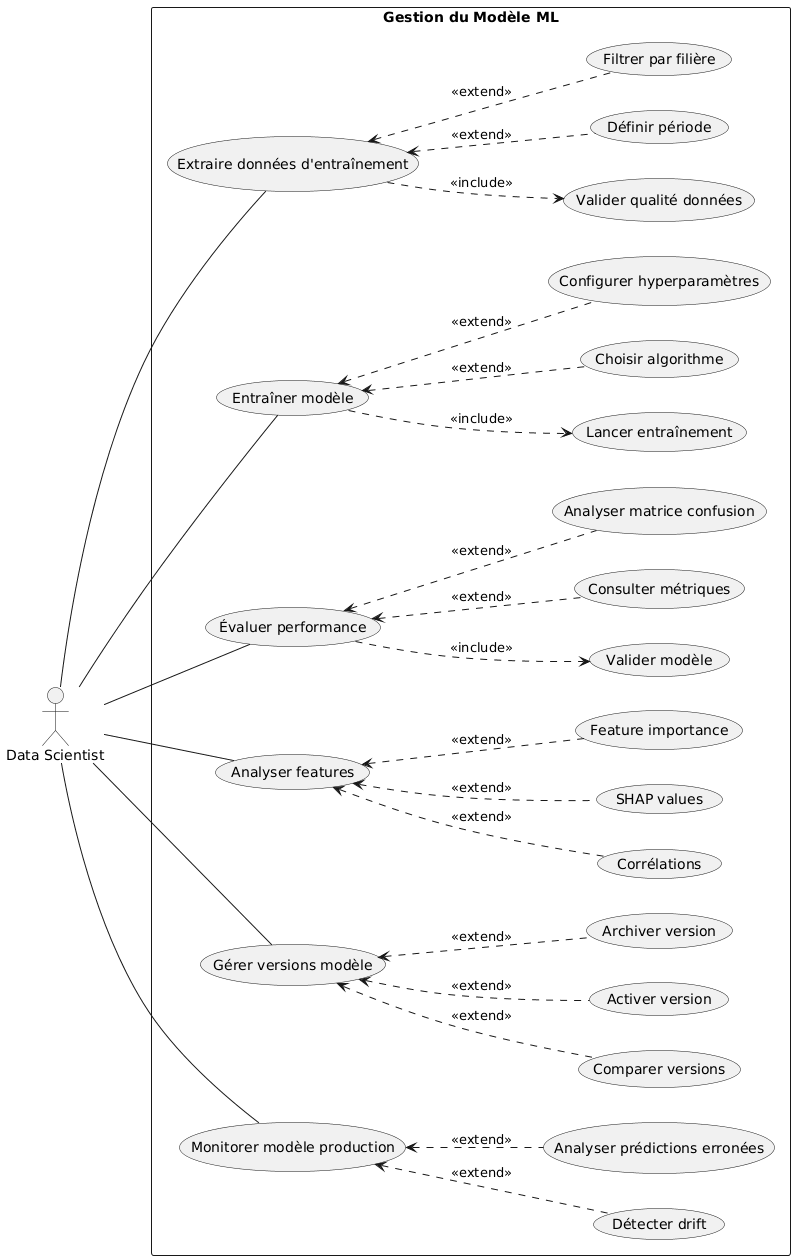

The diagram above was rendered by PlantUML. Its source (embedded in the PNG):
@startuml
left to right direction
skinparam packageStyle rectangle

actor "Data Scientist" as ds

rectangle "Gestion du Modèle ML" {
  
  usecase "Extraire données d'entraînement" as UC20
  usecase "Définir période" as UC20.1
  usecase "Filtrer par filière" as UC20.2
  usecase "Valider qualité données" as UC20.3
  
  usecase "Entraîner modèle" as UC21
  usecase "Choisir algorithme" as UC21.1
  usecase "Configurer hyperparamètres" as UC21.2
  usecase "Lancer entraînement" as UC21.3
  
  usecase "Évaluer performance" as UC22
  usecase "Consulter métriques" as UC22.1
  usecase "Analyser matrice confusion" as UC22.2
  usecase "Valider modèle" as UC22.3
  
  usecase "Analyser features" as UC23
  usecase "SHAP values" as UC23.1
  usecase "Feature importance" as UC23.2
  usecase "Corrélations" as UC23.3
  
  usecase "Gérer versions modèle" as UC24
  usecase "Activer version" as UC24.1
  usecase "Archiver version" as UC24.2
  usecase "Comparer versions" as UC24.3
  
  usecase "Monitorer modèle production" as UC25
  usecase "Détecter drift" as UC25.1
  usecase "Analyser prédictions erronées" as UC25.2

  ds -- UC20
  UC20 <.. UC20.1 : <<extend>>
  UC20 <.. UC20.2 : <<extend>>
  UC20 ..> UC20.3 : <<include>>
  
  ds -- UC21
  UC21 <.. UC21.1 : <<extend>>
  UC21 <.. UC21.2 : <<extend>>
  UC21 ..> UC21.3 : <<include>>
  
  ds -- UC22
  UC22 <.. UC22.1 : <<extend>>
  UC22 <.. UC22.2 : <<extend>>
  UC22 ..> UC22.3 : <<include>>
  
  ds -- UC23
  UC23 <.. UC23.1 : <<extend>>
  UC23 <.. UC23.2 : <<extend>>
  UC23 <.. UC23.3 : <<extend>>
  
  ds -- UC24
  UC24 <.. UC24.1 : <<extend>>
  UC24 <.. UC24.2 : <<extend>>
  UC24 <.. UC24.3 : <<extend>>
  
  ds -- UC25
  UC25 <.. UC25.1 : <<extend>>
  UC25 <.. UC25.2 : <<extend>>
}
@enduml